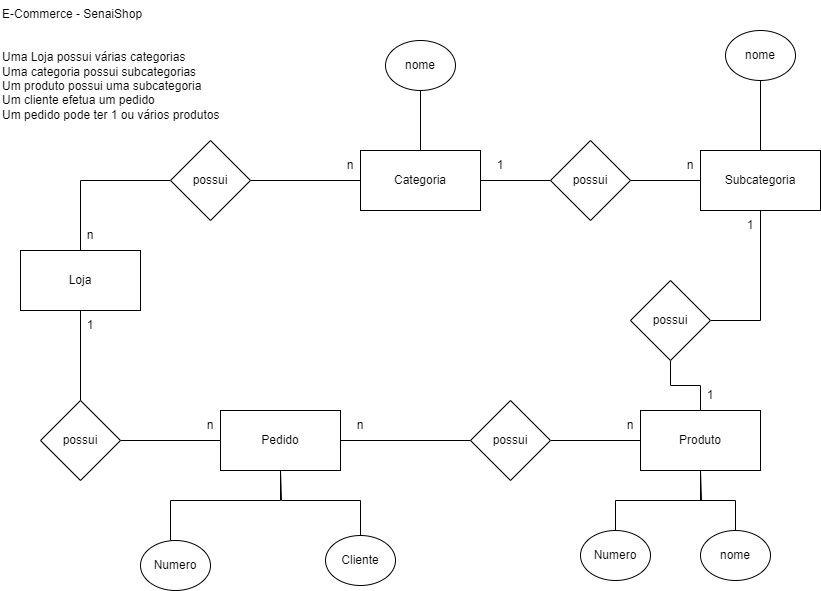

The diagram above was exported from draw.io. Its source (the exported page's mxGraphModel, read from the mxfile embedded in the PNG):
<mxGraphModel dx="1050" dy="485" grid="1" gridSize="10" guides="1" tooltips="1" connect="1" arrows="1" fold="1" page="1" pageScale="1" pageWidth="827" pageHeight="1169" math="0" shadow="0">
  <root>
    <mxCell id="0" />
    <mxCell id="1" parent="0" />
    <mxCell id="qxBERFfP7H0nyQxsxKev-2" value="E-Commerce - SenaiShop&#10;&#10;&#10;Uma Loja possui várias categorias&#10;Uma categoria possui subcategorias&#10;Um produto possui uma subcategoria&#10;Um cliente efetua um pedido&#10;Um pedido pode ter 1 ou vários produtos" style="text;whiteSpace=wrap;" vertex="1" parent="1">
      <mxGeometry width="250" height="140" as="geometry" />
    </mxCell>
    <mxCell id="qxBERFfP7H0nyQxsxKev-5" style="edgeStyle=orthogonalEdgeStyle;rounded=0;orthogonalLoop=1;jettySize=auto;html=1;entryX=0;entryY=0.5;entryDx=0;entryDy=0;endArrow=none;endFill=0;" edge="1" parent="1" source="qxBERFfP7H0nyQxsxKev-6" target="qxBERFfP7H0nyQxsxKev-4">
      <mxGeometry relative="1" as="geometry" />
    </mxCell>
    <mxCell id="qxBERFfP7H0nyQxsxKev-29" style="edgeStyle=orthogonalEdgeStyle;rounded=0;orthogonalLoop=1;jettySize=auto;html=1;endArrow=none;endFill=0;" edge="1" parent="1" source="qxBERFfP7H0nyQxsxKev-3" target="qxBERFfP7H0nyQxsxKev-26">
      <mxGeometry relative="1" as="geometry" />
    </mxCell>
    <mxCell id="qxBERFfP7H0nyQxsxKev-3" value="Loja" style="rounded=0;whiteSpace=wrap;html=1;" vertex="1" parent="1">
      <mxGeometry x="20" y="250" width="120" height="60" as="geometry" />
    </mxCell>
    <mxCell id="qxBERFfP7H0nyQxsxKev-11" style="edgeStyle=orthogonalEdgeStyle;rounded=0;orthogonalLoop=1;jettySize=auto;html=1;entryX=0;entryY=0.5;entryDx=0;entryDy=0;endArrow=none;endFill=0;" edge="1" parent="1" source="qxBERFfP7H0nyQxsxKev-4" target="qxBERFfP7H0nyQxsxKev-10">
      <mxGeometry relative="1" as="geometry" />
    </mxCell>
    <mxCell id="qxBERFfP7H0nyQxsxKev-4" value="Categoria" style="rounded=0;whiteSpace=wrap;html=1;" vertex="1" parent="1">
      <mxGeometry x="360" y="150" width="120" height="60" as="geometry" />
    </mxCell>
    <mxCell id="qxBERFfP7H0nyQxsxKev-7" value="" style="edgeStyle=orthogonalEdgeStyle;rounded=0;orthogonalLoop=1;jettySize=auto;html=1;entryX=0;entryY=0.5;entryDx=0;entryDy=0;endArrow=none;endFill=0;" edge="1" parent="1" source="qxBERFfP7H0nyQxsxKev-3" target="qxBERFfP7H0nyQxsxKev-6">
      <mxGeometry relative="1" as="geometry">
        <mxPoint x="140" y="180" as="sourcePoint" />
        <mxPoint x="360" y="180" as="targetPoint" />
        <Array as="points">
          <mxPoint x="80" y="180" />
        </Array>
      </mxGeometry>
    </mxCell>
    <mxCell id="qxBERFfP7H0nyQxsxKev-6" value="possui" style="rhombus;whiteSpace=wrap;html=1;" vertex="1" parent="1">
      <mxGeometry x="170" y="140" width="80" height="80" as="geometry" />
    </mxCell>
    <mxCell id="qxBERFfP7H0nyQxsxKev-8" style="edgeStyle=orthogonalEdgeStyle;rounded=0;orthogonalLoop=1;jettySize=auto;html=1;entryX=0;entryY=0.5;entryDx=0;entryDy=0;endArrow=none;endFill=0;" edge="1" parent="1" source="qxBERFfP7H0nyQxsxKev-10" target="qxBERFfP7H0nyQxsxKev-9">
      <mxGeometry relative="1" as="geometry" />
    </mxCell>
    <mxCell id="qxBERFfP7H0nyQxsxKev-9" value="Subcategoria" style="rounded=0;whiteSpace=wrap;html=1;" vertex="1" parent="1">
      <mxGeometry x="700" y="150" width="120" height="60" as="geometry" />
    </mxCell>
    <mxCell id="qxBERFfP7H0nyQxsxKev-10" value="possui" style="rhombus;whiteSpace=wrap;html=1;" vertex="1" parent="1">
      <mxGeometry x="550" y="140" width="80" height="80" as="geometry" />
    </mxCell>
    <mxCell id="qxBERFfP7H0nyQxsxKev-12" value="n" style="text;html=1;strokeColor=none;fillColor=none;align=center;verticalAlign=middle;whiteSpace=wrap;rounded=0;" vertex="1" parent="1">
      <mxGeometry x="320" y="150" width="60" height="30" as="geometry" />
    </mxCell>
    <mxCell id="qxBERFfP7H0nyQxsxKev-13" value="n" style="text;html=1;strokeColor=none;fillColor=none;align=center;verticalAlign=middle;whiteSpace=wrap;rounded=0;" vertex="1" parent="1">
      <mxGeometry x="60" y="220" width="60" height="30" as="geometry" />
    </mxCell>
    <mxCell id="qxBERFfP7H0nyQxsxKev-14" value="1" style="text;html=1;strokeColor=none;fillColor=none;align=center;verticalAlign=middle;whiteSpace=wrap;rounded=0;" vertex="1" parent="1">
      <mxGeometry x="470" y="150" width="60" height="30" as="geometry" />
    </mxCell>
    <mxCell id="qxBERFfP7H0nyQxsxKev-15" value="n" style="text;html=1;strokeColor=none;fillColor=none;align=center;verticalAlign=middle;whiteSpace=wrap;rounded=0;" vertex="1" parent="1">
      <mxGeometry x="660" y="150" width="60" height="30" as="geometry" />
    </mxCell>
    <mxCell id="qxBERFfP7H0nyQxsxKev-21" style="edgeStyle=orthogonalEdgeStyle;rounded=0;orthogonalLoop=1;jettySize=auto;html=1;entryX=0.5;entryY=1;entryDx=0;entryDy=0;endArrow=none;endFill=0;" edge="1" parent="1" source="qxBERFfP7H0nyQxsxKev-16" target="qxBERFfP7H0nyQxsxKev-19">
      <mxGeometry relative="1" as="geometry">
        <Array as="points">
          <mxPoint x="700" y="385" />
          <mxPoint x="670" y="385" />
        </Array>
      </mxGeometry>
    </mxCell>
    <mxCell id="qxBERFfP7H0nyQxsxKev-16" value="Produto" style="rounded=0;whiteSpace=wrap;html=1;" vertex="1" parent="1">
      <mxGeometry x="640" y="410" width="120" height="60" as="geometry" />
    </mxCell>
    <mxCell id="qxBERFfP7H0nyQxsxKev-17" style="edgeStyle=orthogonalEdgeStyle;rounded=0;orthogonalLoop=1;jettySize=auto;html=1;entryX=0.5;entryY=1;entryDx=0;entryDy=0;endArrow=none;endFill=0;" edge="1" parent="1" source="qxBERFfP7H0nyQxsxKev-19" target="qxBERFfP7H0nyQxsxKev-9">
      <mxGeometry relative="1" as="geometry">
        <mxPoint x="690" y="320" as="targetPoint" />
        <Array as="points">
          <mxPoint x="760" y="320" />
        </Array>
      </mxGeometry>
    </mxCell>
    <mxCell id="qxBERFfP7H0nyQxsxKev-19" value="possui" style="rhombus;whiteSpace=wrap;html=1;" vertex="1" parent="1">
      <mxGeometry x="630" y="280" width="80" height="80" as="geometry" />
    </mxCell>
    <mxCell id="qxBERFfP7H0nyQxsxKev-22" value="1" style="text;html=1;strokeColor=none;fillColor=none;align=center;verticalAlign=middle;whiteSpace=wrap;rounded=0;" vertex="1" parent="1">
      <mxGeometry x="680" y="380" width="60" height="30" as="geometry" />
    </mxCell>
    <mxCell id="qxBERFfP7H0nyQxsxKev-23" value="1" style="text;html=1;strokeColor=none;fillColor=none;align=center;verticalAlign=middle;whiteSpace=wrap;rounded=0;" vertex="1" parent="1">
      <mxGeometry x="720" y="210" width="60" height="30" as="geometry" />
    </mxCell>
    <mxCell id="qxBERFfP7H0nyQxsxKev-28" style="edgeStyle=orthogonalEdgeStyle;rounded=0;orthogonalLoop=1;jettySize=auto;html=1;entryX=0;entryY=0.5;entryDx=0;entryDy=0;endArrow=none;endFill=0;" edge="1" parent="1" source="qxBERFfP7H0nyQxsxKev-24" target="qxBERFfP7H0nyQxsxKev-25">
      <mxGeometry relative="1" as="geometry" />
    </mxCell>
    <mxCell id="qxBERFfP7H0nyQxsxKev-30" style="edgeStyle=orthogonalEdgeStyle;rounded=0;orthogonalLoop=1;jettySize=auto;html=1;entryX=1;entryY=0.5;entryDx=0;entryDy=0;endArrow=none;endFill=0;" edge="1" parent="1" source="qxBERFfP7H0nyQxsxKev-24" target="qxBERFfP7H0nyQxsxKev-26">
      <mxGeometry relative="1" as="geometry" />
    </mxCell>
    <mxCell id="qxBERFfP7H0nyQxsxKev-24" value="Pedido" style="rounded=0;whiteSpace=wrap;html=1;" vertex="1" parent="1">
      <mxGeometry x="220" y="410" width="120" height="60" as="geometry" />
    </mxCell>
    <mxCell id="qxBERFfP7H0nyQxsxKev-27" style="edgeStyle=orthogonalEdgeStyle;rounded=0;orthogonalLoop=1;jettySize=auto;html=1;entryX=0;entryY=0.5;entryDx=0;entryDy=0;endArrow=none;endFill=0;" edge="1" parent="1" source="qxBERFfP7H0nyQxsxKev-25" target="qxBERFfP7H0nyQxsxKev-16">
      <mxGeometry relative="1" as="geometry">
        <Array as="points">
          <mxPoint x="640" y="440" />
        </Array>
      </mxGeometry>
    </mxCell>
    <mxCell id="qxBERFfP7H0nyQxsxKev-25" value="possui" style="rhombus;whiteSpace=wrap;html=1;" vertex="1" parent="1">
      <mxGeometry x="470" y="400" width="80" height="80" as="geometry" />
    </mxCell>
    <mxCell id="qxBERFfP7H0nyQxsxKev-26" value="possui" style="rhombus;whiteSpace=wrap;html=1;" vertex="1" parent="1">
      <mxGeometry x="40" y="400" width="80" height="80" as="geometry" />
    </mxCell>
    <mxCell id="qxBERFfP7H0nyQxsxKev-32" value="1" style="text;html=1;strokeColor=none;fillColor=none;align=center;verticalAlign=middle;whiteSpace=wrap;rounded=0;" vertex="1" parent="1">
      <mxGeometry x="60" y="310" width="60" height="30" as="geometry" />
    </mxCell>
    <mxCell id="qxBERFfP7H0nyQxsxKev-33" value="n" style="text;html=1;strokeColor=none;fillColor=none;align=center;verticalAlign=middle;whiteSpace=wrap;rounded=0;" vertex="1" parent="1">
      <mxGeometry x="180" y="410" width="60" height="30" as="geometry" />
    </mxCell>
    <mxCell id="qxBERFfP7H0nyQxsxKev-34" value="n" style="text;html=1;strokeColor=none;fillColor=none;align=center;verticalAlign=middle;whiteSpace=wrap;rounded=0;" vertex="1" parent="1">
      <mxGeometry x="330" y="410" width="60" height="30" as="geometry" />
    </mxCell>
    <mxCell id="qxBERFfP7H0nyQxsxKev-35" value="n" style="text;html=1;strokeColor=none;fillColor=none;align=center;verticalAlign=middle;whiteSpace=wrap;rounded=0;" vertex="1" parent="1">
      <mxGeometry x="600" y="410" width="60" height="30" as="geometry" />
    </mxCell>
    <mxCell id="qxBERFfP7H0nyQxsxKev-38" style="edgeStyle=orthogonalEdgeStyle;rounded=0;orthogonalLoop=1;jettySize=auto;html=1;entryX=0.5;entryY=1;entryDx=0;entryDy=0;endArrow=none;endFill=0;" edge="1" parent="1" source="qxBERFfP7H0nyQxsxKev-37" target="qxBERFfP7H0nyQxsxKev-24">
      <mxGeometry relative="1" as="geometry">
        <Array as="points">
          <mxPoint x="170" y="500" />
          <mxPoint x="280" y="500" />
        </Array>
      </mxGeometry>
    </mxCell>
    <mxCell id="qxBERFfP7H0nyQxsxKev-37" value="Numero" style="ellipse;whiteSpace=wrap;html=1;" vertex="1" parent="1">
      <mxGeometry x="140" y="540" width="70" height="50" as="geometry" />
    </mxCell>
    <mxCell id="qxBERFfP7H0nyQxsxKev-40" style="edgeStyle=orthogonalEdgeStyle;rounded=0;orthogonalLoop=1;jettySize=auto;html=1;entryX=0.5;entryY=1;entryDx=0;entryDy=0;endArrow=none;endFill=0;" edge="1" parent="1" source="qxBERFfP7H0nyQxsxKev-39" target="qxBERFfP7H0nyQxsxKev-24">
      <mxGeometry relative="1" as="geometry">
        <mxPoint x="280" y="490" as="targetPoint" />
        <Array as="points">
          <mxPoint x="360" y="500" />
          <mxPoint x="281" y="500" />
        </Array>
      </mxGeometry>
    </mxCell>
    <mxCell id="qxBERFfP7H0nyQxsxKev-39" value="Cliente" style="ellipse;whiteSpace=wrap;html=1;" vertex="1" parent="1">
      <mxGeometry x="325" y="535" width="70" height="50" as="geometry" />
    </mxCell>
    <mxCell id="qxBERFfP7H0nyQxsxKev-46" style="edgeStyle=orthogonalEdgeStyle;rounded=0;orthogonalLoop=1;jettySize=auto;html=1;endArrow=none;endFill=0;" edge="1" parent="1" source="qxBERFfP7H0nyQxsxKev-41">
      <mxGeometry relative="1" as="geometry">
        <mxPoint x="700" y="470" as="targetPoint" />
        <Array as="points">
          <mxPoint x="615" y="500" />
          <mxPoint x="701" y="500" />
        </Array>
      </mxGeometry>
    </mxCell>
    <mxCell id="qxBERFfP7H0nyQxsxKev-41" value="Numero" style="ellipse;whiteSpace=wrap;html=1;" vertex="1" parent="1">
      <mxGeometry x="580" y="530" width="70" height="50" as="geometry" />
    </mxCell>
    <mxCell id="qxBERFfP7H0nyQxsxKev-43" style="edgeStyle=orthogonalEdgeStyle;rounded=0;orthogonalLoop=1;jettySize=auto;html=1;entryX=0.5;entryY=1;entryDx=0;entryDy=0;endArrow=none;endFill=0;" edge="1" parent="1" source="qxBERFfP7H0nyQxsxKev-42" target="qxBERFfP7H0nyQxsxKev-16">
      <mxGeometry relative="1" as="geometry" />
    </mxCell>
    <mxCell id="qxBERFfP7H0nyQxsxKev-42" value="nome" style="ellipse;whiteSpace=wrap;html=1;" vertex="1" parent="1">
      <mxGeometry x="700" y="530" width="70" height="50" as="geometry" />
    </mxCell>
    <mxCell id="qxBERFfP7H0nyQxsxKev-48" style="edgeStyle=orthogonalEdgeStyle;rounded=0;orthogonalLoop=1;jettySize=auto;html=1;entryX=0.5;entryY=0;entryDx=0;entryDy=0;endArrow=none;endFill=0;" edge="1" parent="1" source="qxBERFfP7H0nyQxsxKev-47" target="qxBERFfP7H0nyQxsxKev-9">
      <mxGeometry relative="1" as="geometry" />
    </mxCell>
    <mxCell id="qxBERFfP7H0nyQxsxKev-47" value="nome" style="ellipse;whiteSpace=wrap;html=1;" vertex="1" parent="1">
      <mxGeometry x="725" y="30" width="70" height="50" as="geometry" />
    </mxCell>
    <mxCell id="qxBERFfP7H0nyQxsxKev-50" style="edgeStyle=orthogonalEdgeStyle;rounded=0;orthogonalLoop=1;jettySize=auto;html=1;entryX=0.5;entryY=0;entryDx=0;entryDy=0;endArrow=none;endFill=0;" edge="1" parent="1" source="qxBERFfP7H0nyQxsxKev-49" target="qxBERFfP7H0nyQxsxKev-4">
      <mxGeometry relative="1" as="geometry" />
    </mxCell>
    <mxCell id="qxBERFfP7H0nyQxsxKev-49" value="nome" style="ellipse;whiteSpace=wrap;html=1;" vertex="1" parent="1">
      <mxGeometry x="385" y="40" width="70" height="50" as="geometry" />
    </mxCell>
  </root>
</mxGraphModel>